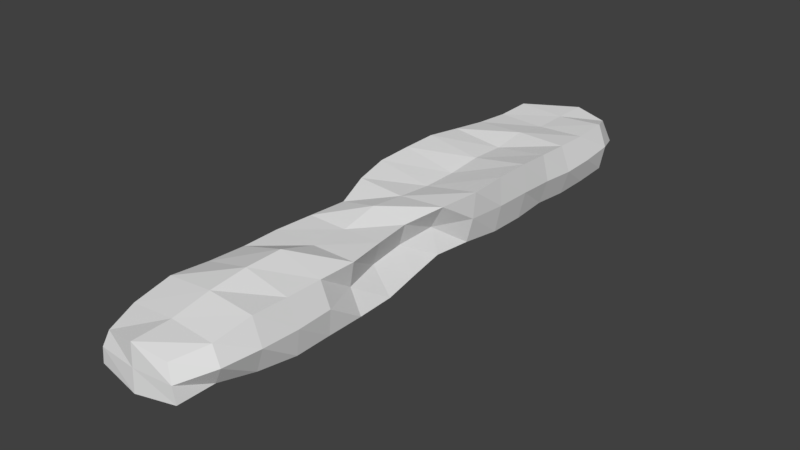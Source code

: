 # Source: Debris_Long.blend  (saved by Blender 2.78.0; exported with 4.5.12 LTS)
import bpy
from mathutils import Matrix  # noqa: F401  (used for matrix-valued properties, if any)

bpy.ops.wm.read_factory_settings(use_empty=True)
scene = bpy.context.scene
scene.name = 'Scene'

# ---- collections
col_collection_4 = bpy.data.collections.new('Collection 4'); scene.collection.children.link(col_collection_4)

# ---- images (referenced by path relative to the original .blend; pixels are not part of the script)
import os
ASSET_DIR = os.environ.get("B2B_ASSET_DIR", "")  # directory of the original .blend (textures are referenced by path, not embedded)
HERE = os.path.dirname(os.path.abspath(__file__))  # packed textures are extracted next to this script under _unpacked/

def load_image(name, relpath, width, height, colorspace="sRGB"):
    """Load a texture the original file referenced (path relative to the .blend, or extracted next to this script)."""
    p = next((c for c in (os.path.join(HERE, relpath), os.path.join(ASSET_DIR, relpath)) if relpath and os.path.exists(c)), "")
    if p:
        img = bpy.data.images.load(p, check_existing=True)
        img.name = name
    else:  # same state as the original file: an image datablock whose file is absent (Cycles renders it pink)
        img = bpy.data.images.new(name, width, height)
        img.source = "FILE"
        img.filepath = "//" + (relpath or name)
    img.colorspace_settings.name = colorspace
    return img
img_jpg = load_image('JPG', 'cloudy08_medium.jpg', 1024, 1024, 'sRGB')
img_exr = load_image('EXR', 'cloudy08_EXR.exr', 1024, 1024, 'Linear Rec.709')

# ---- node groups
ng_rotate_z = bpy.data.node_groups.new('Rotate Z', 'ShaderNodeTree')
_s = ng_rotate_z.interface.new_socket(name='Vector', in_out='OUTPUT', socket_type='NodeSocketVector')
_s.min_value = 0.0
_s.max_value = 0.0
_s = ng_rotate_z.interface.new_socket(name='Vector', in_out='INPUT', socket_type='NodeSocketVector')
_s = ng_rotate_z.interface.new_socket(name='Angle', in_out='INPUT', socket_type='NodeSocketFloat')
_N = ng_rotate_z.nodes; _L = ng_rotate_z.links
n0 = _N.new('ShaderNodeMath'); n0.name = 'Multiply 4'; n0.location = (0, -110)
n0.hide = True
n0.operation = 'MULTIPLY'
n1 = _N.new('ShaderNodeMath'); n1.name = 'Subtract'; n1.location = (160, 90)
n1.hide = True
n1.operation = 'SUBTRACT'
n2 = _N.new('ShaderNodeSeparateXYZ'); n2.name = 'Separate XYZ'; n2.location = (-390, 260)
n3 = _N.new('ShaderNodeMath'); n3.name = 'Sine'; n3.location = (-390, 60)
n3.hide = True
n3.operation = 'SINE'
n4 = _N.new('ShaderNodeMath'); n4.name = 'Multiply 1'; n4.location = (0, 130)
n4.hide = True
n4.operation = 'MULTIPLY'
n5 = _N.new('NodeGroupInput'); n5.name = 'Group Input'; n5.location = (-630, 195)
n6 = _N.new('ShaderNodeMath'); n6.name = 'Add'; n6.location = (160, -70)
n6.hide = True
n7 = _N.new('ShaderNodeMath'); n7.name = 'Multiply 2'; n7.location = (0, 50)
n7.hide = True
n7.operation = 'MULTIPLY'
n8 = _N.new('ShaderNodeMath'); n8.name = 'Cosine'; n8.location = (-390, -70)
n8.hide = True
n8.operation = 'COSINE'
n9 = _N.new('ShaderNodeCombineXYZ'); n9.name = 'Combine XYZ'; n9.location = (350, 280)
n10 = _N.new('ShaderNodeMath'); n10.name = 'Multiply 3'; n10.location = (0, -30)
n10.hide = True
n10.operation = 'MULTIPLY'
n11 = _N.new('NodeGroupOutput'); n11.name = 'Group Output'; n11.location = (580, 275)
_L.new(n5.outputs[0], n2.inputs[0])
_L.new(n5.outputs[1], n3.inputs[0])
_L.new(n5.outputs[1], n8.inputs[0])
_L.new(n8.outputs[0], n4.inputs[0])
_L.new(n2.outputs[0], n4.inputs[1])
_L.new(n3.outputs[0], n7.inputs[0])
_L.new(n2.outputs[1], n7.inputs[1])
_L.new(n4.outputs[0], n1.inputs[0])
_L.new(n7.outputs[0], n1.inputs[1])
_L.new(n1.outputs[0], n9.inputs[0])
_L.new(n3.outputs[0], n10.inputs[0])
_L.new(n2.outputs[0], n10.inputs[1])
_L.new(n8.outputs[0], n0.inputs[0])
_L.new(n2.outputs[1], n0.inputs[1])
_L.new(n10.outputs[0], n6.inputs[0])
_L.new(n0.outputs[0], n6.inputs[1])
_L.new(n6.outputs[0], n9.inputs[1])
_L.new(n2.outputs[2], n9.inputs[2])
_L.new(n9.outputs[0], n11.inputs[0])
n11.is_active_output = True
ng_pro_lighting__skies = bpy.data.node_groups.new('Pro Lighting: Skies', 'ShaderNodeTree')
_s = ng_pro_lighting__skies.interface.new_socket(name='Shader', in_out='OUTPUT', socket_type='NodeSocketShader')
_s = ng_pro_lighting__skies.interface.new_socket(name='Rotation', in_out='INPUT', socket_type='NodeSocketFloat')
_s.subtype = 'ANGLE'
_s = ng_pro_lighting__skies.interface.new_socket(name='Sun', in_out='INPUT', socket_type='NodeSocketFloat')
_s = ng_pro_lighting__skies.interface.new_socket(name='Sky', in_out='INPUT', socket_type='NodeSocketFloat')
_N = ng_pro_lighting__skies.nodes; _L = ng_pro_lighting__skies.links
n0 = _N.new('ShaderNodeBackground'); n0.name = 'Background 1'; n0.location = (280, 100)
n1 = _N.new('ShaderNodeTexEnvironment'); n1.name = 'Environment Texture 1'; n1.location = (-430, 100)
n1.width = 140
n1.image = img_jpg
n2 = _N.new('ShaderNodeMixShader'); n2.name = 'Mix'; n2.location = (520, 0)
n3 = _N.new('ShaderNodeBackground'); n3.name = 'Background 2'; n3.location = (280, -150)
n4 = _N.new('NodeGroupInput'); n4.name = 'Group Input'; n4.location = (-910, -200)
n5 = _N.new('ShaderNodeLightPath'); n5.name = 'Light Path'; n5.location = (280, 400)
n6 = _N.new('ShaderNodeMath'); n6.name = 'Add'; n6.location = (50, -290)
n7 = _N.new('ShaderNodeTexEnvironment'); n7.name = 'Environment Texture 2'; n7.location = (-430, -150)
n7.width = 140
n7.image = img_exr
n8 = _N.new('ShaderNodeTexCoord'); n8.name = 'Texture Coordinate'; n8.location = (-910, 100)
n9 = _N.new('NodeGroupOutput'); n9.name = 'Group Output'; n9.location = (760, 0)
n10 = _N.new('ShaderNodeMath'); n10.name = 'Multiply'; n10.location = (-190, -290)
n10.operation = 'MULTIPLY'
n11 = _N.new('ShaderNodeGroup'); n11.name = 'Rotate Z'; n11.location = (-670, 0)
n11.node_tree = ng_rotate_z
_L.new(n4.outputs[0], n11.inputs[1])
_L.new(n4.outputs[1], n10.inputs[1])
_L.new(n4.outputs[2], n6.inputs[1])
_L.new(n8.outputs[0], n11.inputs[0])
_L.new(n11.outputs[0], n1.inputs[0])
_L.new(n11.outputs[0], n7.inputs[0])
_L.new(n1.outputs[0], n0.inputs[0])
_L.new(n7.outputs[0], n3.inputs[0])
_L.new(n7.outputs[0], n10.inputs[0])
_L.new(n10.outputs[0], n6.inputs[0])
_L.new(n6.outputs[0], n0.inputs[1])
_L.new(n6.outputs[0], n3.inputs[1])
_L.new(n5.outputs[0], n2.inputs[0])
_L.new(n0.outputs[0], n2.inputs[2])
_L.new(n3.outputs[0], n2.inputs[1])
_L.new(n2.outputs[0], n9.inputs[0])
n9.is_active_output = True

# ---- world
world_world = bpy.data.worlds.new('World'); scene.world = world_world
world_world.use_nodes = True; world_world.node_tree.nodes.clear()
_N = world_world.node_tree.nodes; _L = world_world.node_tree.links
n0 = _N.new('ShaderNodeOutputWorld'); n0.name = 'World Output'; n0.location = (300, 300)
n1 = _N.new('ShaderNodeBackground'); n1.name = 'Background'; n1.location = (10, 300)
n1.inputs[0].default_value = (0.05088, 0.05088, 0.05088, 1.0)
n2 = _N.new('ShaderNodeGroup'); n2.name = 'Pro Lighting: Skies'; n2.location = (10, 100)
n2.node_tree = ng_pro_lighting__skies
n2.inputs[0].default_value = 0.0
n2.inputs[1].default_value = 0.2
n2.inputs[2].default_value = 1.0
_L.new(n1.outputs[0], n0.inputs[0])
n0.is_active_output = True
world_world.color = (0.05088, 0.05088, 0.05088)
world_world.use_sun_shadow = False
world_world.sun_shadow_jitter_overblur = 0.0
world_world.cycles.sampling_method = 'MANUAL'

# ---- meshes
me_cube_001 = bpy.data.meshes.new('Cube.001')
me_cube_001.from_pydata([(-0.9613, -6.881, -0.402), (-0.7591, -6.815, 0.3329), (-0.7627, 6.769, -0.5587), (-0.8061, 6.74, 0.3663), (0.9613, -6.881, -0.402), (0.7591, -6.815, 0.3329), (0.7627, 6.769, -0.5587), (0.8061, 6.74, 0.3663), (-1.168, 6.102, -0.5733), (-1.197, 5.209, -0.5901), (-1.2, 4.339, -0.5904), (-1.179, 3.472, -0.522), (-1.202, 2.604, -0.5581), (-1.187, 1.733, -0.5523), (-1.078, 0.8582, -0.4932), (-0.9764, -0.0003015, -0.477), (-1.063, -0.8685, -0.5598), (-1.164, -1.734, -0.6381), (-1.178, -2.602, -0.6484), (-1.18, -3.47, -0.6422), (-1.201, -4.339, -0.6299), (-1.086, -5.206, -0.5615), (-0.9951, -6.058, -0.3841), (-1.015, -6.075, 0.4266), (-1.061, -5.207, 0.5746), (-1.022, -4.338, 0.5126), (-1.002, -3.47, 0.4799), (-1.021, -2.601, 0.4743), (-0.9152, -1.728, 0.4955), (-0.8193, -0.8679, 0.5063), (-1.094, 8.658e-05, 0.6515), (-1.274, 0.8675, 0.7168), (-1.271, 1.735, 0.7465), (-1.278, 2.603, 0.7513), (-1.207, 3.471, 0.6617), (-1.139, 4.339, 0.5757), (-1.104, 5.211, 0.5199), (-1.087, 6.082, 0.5448), (0.9951, -6.058, -0.3841), (1.086, -5.206, -0.5615), (1.201, -4.339, -0.6299), (1.18, -3.47, -0.6422), (1.178, -2.602, -0.6484), (1.164, -1.734, -0.6381), (1.063, -0.8685, -0.5598), (0.9764, -0.0003018, -0.477), (1.078, 0.8582, -0.4932), (1.187, 1.733, -0.5523), (1.202, 2.604, -0.5581), (1.179, 3.472, -0.522), (1.2, 4.339, -0.5904), (1.197, 5.209, -0.5901), (1.168, 6.102, -0.5733), (1.087, 6.082, 0.5448), (1.104, 5.211, 0.5199), (1.139, 4.339, 0.5757), (1.207, 3.471, 0.6617), (1.278, 2.603, 0.7513), (1.271, 1.735, 0.7465), (1.274, 0.8675, 0.7168), (1.094, 8.694e-05, 0.6515), (0.8193, -0.8679, 0.5063), (0.9152, -1.728, 0.4955), (1.021, -2.601, 0.4743), (1.002, -3.47, 0.4799), (1.022, -4.338, 0.5126), (1.061, -5.207, 0.5746), (1.015, -6.075, 0.4266), (0.0, 6.896, -0.4715), (0.0, 6.926, 0.4707), (0.0, -6.996, -0.5392), (0.0, -6.941, 0.4785), (0.0, 6.073, 0.4785), (0.0, 5.206, 0.4785), (0.0, 4.338, 0.6088), (0.0, 3.47, 0.5085), (0.0, 2.603, 0.5478), (0.0, 1.735, 0.4788), (0.0, 0.8676, 0.4801), (0.0, 0.0, 0.5648), (0.0, -0.8676, 0.6646), (0.0, -1.735, 0.4785), (0.0, -2.603, 0.4785), (0.0, -3.47, 0.7587), (0.0, -4.338, 0.7498), (0.0, -5.206, 0.6631), (0.0, -6.073, 0.5043), (0.0, 6.107, -0.9343), (0.0, 5.206, -0.9149), (0.0, 4.338, -0.8682), (0.0, 3.471, -0.9414), (0.0, 2.603, -0.9505), (0.0, 1.735, -0.9443), (0.0, 0.869, -0.9165), (0.0, 0.0, -0.7104), (0.0, -0.8676, -0.6739), (0.0, -1.735, -0.6615), (0.0, -2.603, -0.6441), (0.0, -3.47, -0.6247), (0.0, -4.338, -0.6265), (0.0, -5.206, -0.5942), (0.0, -6.084, -0.5863), (-0.9023, -6.89, -0.03011), (-0.9736, 6.878, -0.1552), (0.9736, 6.878, -0.1552), (0.9023, -6.89, -0.03011), (1.264, 6.136, -0.0002386), (1.335, 5.218, -0.02006), (1.371, 4.342, -0.005121), (1.356, 3.475, 0.06424), (1.35, 2.606, 0.09839), (1.326, 1.73, 0.1001), (1.231, 0.8527, 0.1031), (0.7917, -0.002193, 0.1068), (0.6847, -0.8765, 0.01662), (0.7381, -1.729, -0.04666), (0.9188, -2.596, -0.09727), (1.225, -3.471, -0.06327), (1.281, -4.34, -0.04258), (1.281, -5.221, -0.00264), (1.212, -6.104, 0.02493), (-1.212, -6.104, 0.02493), (-1.281, -5.221, -0.00264), (-1.281, -4.34, -0.04258), (-1.225, -3.471, -0.06327), (-0.9188, -2.596, -0.09727), (-0.7381, -1.729, -0.04666), (-0.6847, -0.8765, 0.01662), (-0.7917, -0.002193, 0.1068), (-1.231, 0.8527, 0.1031), (-1.326, 1.73, 0.1001), (-1.35, 2.606, 0.09839), (-1.356, 3.475, 0.06424), (-1.371, 4.342, -0.005121), (-1.335, 5.218, -0.02006), (-1.264, 6.136, -0.0002386), (0.0, -6.969, -0.03036), (0.0, 6.835, -0.04351)], [], [(135, 37, 3, 103), (137, 69, 7, 104), (120, 67, 5, 105), (136, 71, 1, 102), (101, 38, 4, 70), (86, 23, 1, 71), (69, 3, 37, 72), (72, 37, 36, 73), (73, 36, 35, 74), (74, 35, 34, 75), (75, 34, 33, 76), (76, 33, 32, 77), (77, 32, 31, 78), (78, 31, 30, 79), (79, 30, 29, 80), (80, 29, 28, 81), (81, 28, 27, 82), (82, 27, 26, 83), (83, 26, 25, 84), (84, 25, 24, 85), (85, 24, 23, 86), (68, 6, 52, 87), (87, 52, 51, 88), (88, 51, 50, 89), (89, 50, 49, 90), (90, 49, 48, 91), (91, 48, 47, 92), (92, 47, 46, 93), (93, 46, 45, 94), (94, 45, 44, 95), (95, 44, 43, 96), (96, 43, 42, 97), (97, 42, 41, 98), (98, 41, 40, 99), (99, 40, 39, 100), (100, 39, 38, 101), (104, 7, 53, 106), (106, 53, 54, 107), (107, 54, 55, 108), (108, 55, 56, 109), (109, 56, 57, 110), (110, 57, 58, 111), (111, 58, 59, 112), (112, 59, 60, 113), (113, 60, 61, 114), (114, 61, 62, 115), (115, 62, 63, 116), (116, 63, 64, 117), (117, 64, 65, 118), (118, 65, 66, 119), (119, 66, 67, 120), (102, 1, 23, 121), (121, 23, 24, 122), (122, 24, 25, 123), (123, 25, 26, 124), (124, 26, 27, 125), (125, 27, 28, 126), (126, 28, 29, 127), (127, 29, 30, 128), (128, 30, 31, 129), (129, 31, 32, 130), (130, 32, 33, 131), (131, 33, 34, 132), (132, 34, 35, 133), (133, 35, 36, 134), (134, 36, 37, 135), (21, 100, 101, 22), (20, 99, 100, 21), (19, 98, 99, 20), (18, 97, 98, 19), (17, 96, 97, 18), (16, 95, 96, 17), (15, 94, 95, 16), (14, 93, 94, 15), (13, 92, 93, 14), (12, 91, 92, 13), (11, 90, 91, 12), (10, 89, 90, 11), (9, 88, 89, 10), (8, 87, 88, 9), (2, 68, 87, 8), (66, 85, 86, 67), (65, 84, 85, 66), (64, 83, 84, 65), (63, 82, 83, 64), (62, 81, 82, 63), (61, 80, 81, 62), (60, 79, 80, 61), (59, 78, 79, 60), (58, 77, 78, 59), (57, 76, 77, 58), (56, 75, 76, 57), (55, 74, 75, 56), (54, 73, 74, 55), (53, 72, 73, 54), (7, 69, 72, 53), (67, 86, 71, 5), (22, 101, 70, 0), (105, 5, 71, 136), (103, 3, 69, 137), (2, 103, 137, 68), (4, 105, 136, 70), (9, 134, 135, 8), (10, 133, 134, 9), (11, 132, 133, 10), (12, 131, 132, 11), (13, 130, 131, 12), (14, 129, 130, 13), (15, 128, 129, 14), (16, 127, 128, 15), (17, 126, 127, 16), (18, 125, 126, 17), (19, 124, 125, 18), (20, 123, 124, 19), (21, 122, 123, 20), (22, 121, 122, 21), (0, 102, 121, 22), (39, 119, 120, 38), (40, 118, 119, 39), (41, 117, 118, 40), (42, 116, 117, 41), (43, 115, 116, 42), (44, 114, 115, 43), (45, 113, 114, 44), (46, 112, 113, 45), (47, 111, 112, 46), (48, 110, 111, 47), (49, 109, 110, 48), (50, 108, 109, 49), (51, 107, 108, 50), (52, 106, 107, 51), (6, 104, 106, 52), (70, 136, 102, 0), (38, 120, 105, 4), (68, 137, 104, 6), (8, 135, 103, 2)])
me_cube_001.use_remesh_preserve_volume = False
me_cube_001.use_remesh_preserve_attributes = False
me_cube_001.use_mirror_vertex_groups = False
me_cube_001.update()

# ---- objects
ob_debris_long = bpy.data.objects.new('Debris_Long', me_cube_001)

# ---- transforms, parenting, visibility, modifiers, constraints
ob_debris_long.location = (0.0, 0.0, 0.0)
ob_debris_long.lineart.crease_threshold = 0.0

# ---- collection membership
col_collection_4.objects.link(ob_debris_long)

# ---- scene / render settings (as saved in the file)
scene.frame_start = 1; scene.frame_end = 250; scene.frame_set(1)
scene.render.engine = 'CYCLES'
scene.render.resolution_percentage = 50
scene.render.dither_intensity = 0.0
scene.cycles.use_denoising = False
scene.cycles.samples = 128
scene.cycles.sampling_pattern = 'TABULATED_SOBOL'
scene.cycles.light_sampling_threshold = 0.0
scene.cycles.use_adaptive_sampling = False
scene.cycles.use_light_tree = False
scene.cycles.blur_glossy = 0.0
scene.cycles.sample_clamp_indirect = 0.0
scene.view_settings.view_transform = 'Standard'
bpy.context.view_layer.update()

# ---- added for rendering (the .blend has no active camera and no usable light): camera, sun
cam_auto = bpy.data.cameras.new('AutoCamera')
cam_auto.lens = 50.0
cam_auto.sensor_width = 36.0
cam_auto.clip_end = 1000.0
ob_auto_camera = bpy.data.objects.new('AutoCamera', cam_auto)
scene.collection.objects.link(ob_auto_camera)
ob_auto_camera.location = (13.2234, -15.9033, 10.4828)
ob_auto_camera.rotation_euler = (1.09748, -7.21219e-08, 0.694738)
scene.camera = ob_auto_camera
light_auto_sun = bpy.data.lights.new('AutoSun', 'SUN')
light_auto_sun.energy = 3.0
light_auto_sun.angle = 0.0523599
ob_auto_sun = bpy.data.objects.new('AutoSun', light_auto_sun)
scene.collection.objects.link(ob_auto_sun)
ob_auto_sun.rotation_euler = (0.872665, 0.174533, 0.523599)
bpy.context.view_layer.update()
